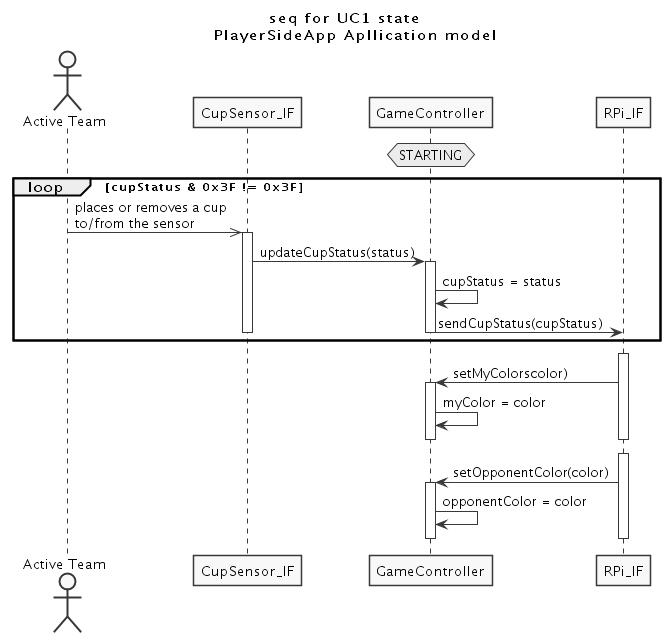

The diagram above was rendered by PlantUML. Its source (embedded in the PNG):
@startuml UC1_sequence.png

skinparam monochrome true
skinparam Shadowing false



title seq for UC1 state\n PlayerSideApp Apllication model

actor "Active Team"

participant CupSensor_IF
participant GameController
participant RPi_IF


hnote over GameController : STARTING

loop cupStatus & 0x3F != 0x3F
  "Active Team" ->> CupSensor_IF : places or removes a cup \nto/from the sensor
  activate CupSensor_IF
  CupSensor_IF -> GameController : updateCupStatus(status)
  activate GameController
  GameController -> GameController : cupStatus = status
  GameController -> RPi_IF : sendCupStatus(cupStatus)
  deactivate GameController
  deactivate CupSensor_IF
end


GameController -[hidden]> RPi_IF
activate RPi_IF
RPi_IF -> GameController : setMyColorscolor)
activate GameController
GameController -> GameController : myColor = color
GameController -[hidden]> RPi_IF
deactivate GameController
deactivate RPi_IF

GameController -[hidden]> RPi_IF
activate RPi_IF
RPi_IF -> GameController : setOpponentColor(color)
activate GameController
GameController -> GameController : opponentColor = color
GameController -[hidden]> RPi_IF
deactivate GameController
deactivate RPi_IF

@enduml